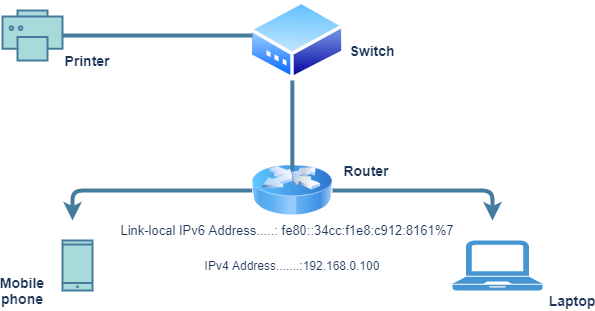

The diagram above was exported from draw.io. Its source (the exported page's mxGraphModel, read from the mxfile embedded in the PNG):
<mxGraphModel dx="487" dy="388" grid="1" gridSize="10" guides="1" tooltips="1" connect="1" arrows="1" fold="1" page="1" pageScale="1" pageWidth="827" pageHeight="1169" background="#FFFFFF" math="0" shadow="0">
  <root>
    <mxCell id="0" />
    <mxCell id="1" parent="0" />
    <mxCell id="A_DxyXbWurXaWc23S6fF-1" value="" style="image;html=1;image=img/lib/clip_art/networking/Router_Icon_128x128.png;fillColor=#A8DADC;strokeColor=#457B9D;fontColor=#1D3557;labelBackgroundColor=#F1FAEE;" parent="1" vertex="1">
      <mxGeometry x="319.71" y="160" width="80.29" height="80" as="geometry" />
    </mxCell>
    <mxCell id="A_DxyXbWurXaWc23S6fF-2" value="" style="aspect=fixed;perimeter=ellipsePerimeter;html=1;align=center;shadow=0;dashed=0;spacingTop=3;image;image=img/lib/active_directory/modem.svg;fillColor=#A8DADC;strokeColor=#457B9D;fontColor=#1D3557;labelBackgroundColor=#F1FAEE;" parent="1" vertex="1">
      <mxGeometry x="316.52" y="10" width="96.39" height="80" as="geometry" />
    </mxCell>
    <mxCell id="A_DxyXbWurXaWc23S6fF-4" value="" style="html=1;verticalLabelPosition=bottom;align=center;verticalAlign=top;strokeWidth=2;shadow=0;dashed=0;shape=mxgraph.ios7.icons.smartphone;fillColor=#A8DADC;strokeColor=#457B9D;fontColor=#1D3557;" parent="1" vertex="1">
      <mxGeometry x="130" y="250" width="30" height="50" as="geometry" />
    </mxCell>
    <mxCell id="A_DxyXbWurXaWc23S6fF-5" value="" style="html=1;verticalLabelPosition=bottom;align=center;verticalAlign=top;strokeWidth=2;shadow=0;dashed=0;shape=mxgraph.ios7.icons.printer;fillColor=#A8DADC;strokeColor=#457B9D;fontColor=#1D3557;" parent="1" vertex="1">
      <mxGeometry x="70" y="20" width="60" height="50" as="geometry" />
    </mxCell>
    <mxCell id="A_DxyXbWurXaWc23S6fF-6" value="" style="edgeStyle=segmentEdgeStyle;endArrow=classic;html=1;strokeWidth=4;exitX=1;exitY=0.5;exitDx=0;exitDy=0;strokeColor=#457B9D;fontColor=#1D3557;labelBackgroundColor=#F1FAEE;" parent="1" source="A_DxyXbWurXaWc23S6fF-1" edge="1">
      <mxGeometry width="50" height="50" relative="1" as="geometry">
        <mxPoint x="390" y="280" as="sourcePoint" />
        <mxPoint x="560" y="230" as="targetPoint" />
        <Array as="points">
          <mxPoint x="560" y="200" />
        </Array>
      </mxGeometry>
    </mxCell>
    <mxCell id="A_DxyXbWurXaWc23S6fF-9" value="" style="edgeStyle=segmentEdgeStyle;endArrow=classic;html=1;strokeWidth=4;exitX=0;exitY=0.5;exitDx=0;exitDy=0;strokeColor=#457B9D;fontColor=#1D3557;labelBackgroundColor=#F1FAEE;" parent="1" source="A_DxyXbWurXaWc23S6fF-1" edge="1">
      <mxGeometry width="50" height="50" relative="1" as="geometry">
        <mxPoint x="160" y="170" as="sourcePoint" />
        <mxPoint x="140" y="230" as="targetPoint" />
      </mxGeometry>
    </mxCell>
    <mxCell id="A_DxyXbWurXaWc23S6fF-10" value="" style="line;strokeWidth=4;direction=south;html=1;fillColor=#A8DADC;strokeColor=#457B9D;fontColor=#1D3557;labelBackgroundColor=#F1FAEE;" parent="1" vertex="1">
      <mxGeometry x="354.86" y="90" width="10" height="90" as="geometry" />
    </mxCell>
    <mxCell id="A_DxyXbWurXaWc23S6fF-11" value="" style="line;strokeWidth=4;html=1;fillColor=#A8DADC;strokeColor=#457B9D;fontColor=#1D3557;labelBackgroundColor=#F1FAEE;" parent="1" vertex="1">
      <mxGeometry x="130" y="40" width="190" height="10" as="geometry" />
    </mxCell>
    <mxCell id="A_DxyXbWurXaWc23S6fF-12" value="&lt;b&gt;&lt;font style=&quot;font-size: 14px&quot;&gt;Printer&lt;/font&gt;&lt;/b&gt;" style="text;html=1;strokeColor=none;fillColor=none;align=center;verticalAlign=middle;whiteSpace=wrap;rounded=0;fontColor=#1D3557;" parent="1" vertex="1">
      <mxGeometry x="140" y="60" width="30" height="20" as="geometry" />
    </mxCell>
    <mxCell id="A_DxyXbWurXaWc23S6fF-14" value="&lt;b&gt;&lt;font style=&quot;font-size: 14px&quot;&gt;Switch&lt;/font&gt;&lt;/b&gt;" style="text;html=1;strokeColor=none;fillColor=none;align=center;verticalAlign=middle;whiteSpace=wrap;rounded=0;fontColor=#1D3557;" parent="1" vertex="1">
      <mxGeometry x="420" y="50" width="40" height="20" as="geometry" />
    </mxCell>
    <mxCell id="A_DxyXbWurXaWc23S6fF-15" value="&lt;b&gt;&lt;font style=&quot;font-size: 14px&quot;&gt;Mobile phone&lt;/font&gt;&lt;/b&gt;" style="text;html=1;strokeColor=none;fillColor=none;align=center;verticalAlign=middle;whiteSpace=wrap;rounded=0;fontColor=#1D3557;" parent="1" vertex="1">
      <mxGeometry x="70" y="290" width="40" height="20" as="geometry" />
    </mxCell>
    <mxCell id="A_DxyXbWurXaWc23S6fF-18" value="&lt;b&gt;&lt;font style=&quot;font-size: 14px&quot;&gt;Router&lt;/font&gt;&lt;/b&gt;" style="text;html=1;strokeColor=none;fillColor=none;align=center;verticalAlign=middle;whiteSpace=wrap;rounded=0;fontColor=#1D3557;" parent="1" vertex="1">
      <mxGeometry x="414" y="170" width="40" height="20" as="geometry" />
    </mxCell>
    <mxCell id="A_DxyXbWurXaWc23S6fF-19" value="&lt;b&gt;&lt;font style=&quot;font-size: 14px&quot;&gt;Laptop&lt;/font&gt;&lt;/b&gt;" style="text;html=1;strokeColor=none;fillColor=none;align=center;verticalAlign=middle;whiteSpace=wrap;rounded=0;fontColor=#1D3557;" parent="1" vertex="1">
      <mxGeometry x="620" y="300" width="40" height="20" as="geometry" />
    </mxCell>
    <mxCell id="TKncVwYnR_OQxIn8auxA-2" value="&lt;font style=&quot;font-size: 13px&quot;&gt;Link-local IPv6 Address.....: fe80::34cc:f1e8:c912:8161%7&lt;/font&gt;" style="text;html=1;strokeColor=none;fillColor=none;align=center;verticalAlign=middle;whiteSpace=wrap;rounded=0;fontColor=#1D3557;" vertex="1" parent="1">
      <mxGeometry x="170" y="230" width="370" height="20" as="geometry" />
    </mxCell>
    <mxCell id="TKncVwYnR_OQxIn8auxA-5" style="edgeStyle=orthogonalEdgeStyle;rounded=0;orthogonalLoop=1;jettySize=auto;html=1;exitX=0.5;exitY=1;exitDx=0;exitDy=0;strokeColor=#457B9D;fontColor=#1D3557;labelBackgroundColor=#F1FAEE;" edge="1" parent="1" source="TKncVwYnR_OQxIn8auxA-2" target="TKncVwYnR_OQxIn8auxA-2">
      <mxGeometry relative="1" as="geometry" />
    </mxCell>
    <mxCell id="TKncVwYnR_OQxIn8auxA-6" value="IPv4 Address.......:192.168.0.100&lt;br&gt;" style="text;html=1;strokeColor=none;fillColor=none;align=center;verticalAlign=middle;whiteSpace=wrap;rounded=0;fontColor=#1D3557;" vertex="1" parent="1">
      <mxGeometry x="259.86" y="265" width="200" height="20" as="geometry" />
    </mxCell>
    <mxCell id="TKncVwYnR_OQxIn8auxA-8" value="" style="pointerEvents=1;shadow=0;dashed=0;html=1;strokeColor=none;fillColor=#4495D1;labelPosition=center;verticalLabelPosition=bottom;verticalAlign=top;align=center;outlineConnect=0;shape=mxgraph.veeam.laptop;rounded=0;sketch=0;fontColor=#1D3557;" vertex="1" parent="1">
      <mxGeometry x="520" y="250" width="90" height="50" as="geometry" />
    </mxCell>
  </root>
</mxGraphModel>